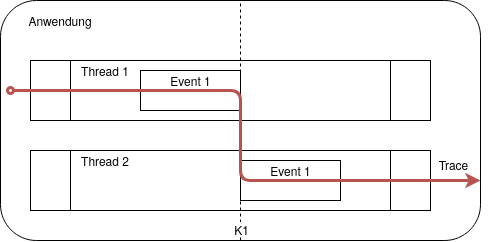

The diagram above was exported from draw.io. Its source (the exported page's mxGraphModel, read from the mxfile embedded in the PNG):
<mxGraphModel dx="556" dy="357" grid="1" gridSize="10" guides="1" tooltips="1" connect="1" arrows="1" fold="1" page="1" pageScale="1" pageWidth="850" pageHeight="1100" math="0" shadow="0">
  <root>
    <mxCell id="0" />
    <mxCell id="1" parent="0" />
    <mxCell id="zA6Ek4wi_DiX6lMvRyJT-1" value="" style="rounded=1;whiteSpace=wrap;html=1;" vertex="1" parent="1">
      <mxGeometry x="120" y="80" width="480" height="240" as="geometry" />
    </mxCell>
    <mxCell id="zA6Ek4wi_DiX6lMvRyJT-2" value="" style="shape=process;whiteSpace=wrap;html=1;backgroundOutline=1;" vertex="1" parent="1">
      <mxGeometry x="150" y="230" width="400" height="60" as="geometry" />
    </mxCell>
    <mxCell id="zA6Ek4wi_DiX6lMvRyJT-3" value="Anwendung" style="text;html=1;strokeColor=none;fillColor=none;align=center;verticalAlign=middle;whiteSpace=wrap;rounded=0;" vertex="1" parent="1">
      <mxGeometry x="140" y="90" width="80" height="20" as="geometry" />
    </mxCell>
    <mxCell id="zA6Ek4wi_DiX6lMvRyJT-4" value="Thread 2" style="text;html=1;strokeColor=none;fillColor=none;align=center;verticalAlign=middle;whiteSpace=wrap;rounded=0;" vertex="1" parent="1">
      <mxGeometry x="190" y="230" width="70" height="20" as="geometry" />
    </mxCell>
    <mxCell id="zA6Ek4wi_DiX6lMvRyJT-5" value="" style="shape=process;whiteSpace=wrap;html=1;backgroundOutline=1;" vertex="1" parent="1">
      <mxGeometry x="150" y="140" width="400" height="60" as="geometry" />
    </mxCell>
    <mxCell id="zA6Ek4wi_DiX6lMvRyJT-6" value="Thread 1" style="text;html=1;strokeColor=none;fillColor=none;align=center;verticalAlign=middle;whiteSpace=wrap;rounded=0;" vertex="1" parent="1">
      <mxGeometry x="190" y="140" width="70" height="20" as="geometry" />
    </mxCell>
    <mxCell id="zA6Ek4wi_DiX6lMvRyJT-7" value="" style="rounded=0;whiteSpace=wrap;html=1;" vertex="1" parent="1">
      <mxGeometry x="260" y="150" width="100" height="40" as="geometry" />
    </mxCell>
    <mxCell id="zA6Ek4wi_DiX6lMvRyJT-14" value="Event 1" style="text;html=1;strokeColor=none;fillColor=none;align=center;verticalAlign=middle;whiteSpace=wrap;rounded=0;" vertex="1" parent="1">
      <mxGeometry x="282.5" y="150" width="55" height="20" as="geometry" />
    </mxCell>
    <mxCell id="zA6Ek4wi_DiX6lMvRyJT-18" value="Trace" style="text;html=1;align=center;verticalAlign=middle;resizable=0;points=[];labelBackgroundColor=#ffffff;" vertex="1" connectable="0" parent="1">
      <mxGeometry x="580.0004472016345" y="347" as="geometry">
        <mxPoint x="-7" y="-103.21000000000001" as="offset" />
      </mxGeometry>
    </mxCell>
    <mxCell id="zA6Ek4wi_DiX6lMvRyJT-19" value="" style="rounded=0;whiteSpace=wrap;html=1;" vertex="1" parent="1">
      <mxGeometry x="360" y="240" width="100" height="40" as="geometry" />
    </mxCell>
    <mxCell id="zA6Ek4wi_DiX6lMvRyJT-20" value="Event 1" style="text;html=1;strokeColor=none;fillColor=none;align=center;verticalAlign=middle;whiteSpace=wrap;rounded=0;" vertex="1" parent="1">
      <mxGeometry x="382.5" y="240" width="55" height="20" as="geometry" />
    </mxCell>
    <mxCell id="zA6Ek4wi_DiX6lMvRyJT-9" value="" style="endArrow=none;dashed=1;html=1;exitX=0.5;exitY=1;exitDx=0;exitDy=0;entryX=0.5;entryY=0;entryDx=0;entryDy=0;" edge="1" parent="1" source="zA6Ek4wi_DiX6lMvRyJT-1" target="zA6Ek4wi_DiX6lMvRyJT-1">
      <mxGeometry width="50" height="50" relative="1" as="geometry">
        <mxPoint x="280" y="100" as="sourcePoint" />
        <mxPoint x="289" y="410" as="targetPoint" />
      </mxGeometry>
    </mxCell>
    <mxCell id="zA6Ek4wi_DiX6lMvRyJT-10" value="K1" style="text;html=1;align=center;verticalAlign=middle;resizable=0;points=[];labelBackgroundColor=#ffffff;" vertex="1" connectable="0" parent="zA6Ek4wi_DiX6lMvRyJT-9">
      <mxGeometry x="-0.9" y="-1" relative="1" as="geometry">
        <mxPoint as="offset" />
      </mxGeometry>
    </mxCell>
    <mxCell id="zA6Ek4wi_DiX6lMvRyJT-13" value="" style="endArrow=classic;html=1;startArrow=oval;startFill=0;entryX=1;entryY=0.75;entryDx=0;entryDy=0;fillColor=#f8cecc;strokeColor=#b85450;strokeWidth=3;" edge="1" parent="1" target="zA6Ek4wi_DiX6lMvRyJT-1">
      <mxGeometry width="50" height="50" relative="1" as="geometry">
        <mxPoint x="130" y="170" as="sourcePoint" />
        <mxPoint x="360" y="170" as="targetPoint" />
        <Array as="points">
          <mxPoint x="360" y="170" />
          <mxPoint x="360" y="260" />
        </Array>
      </mxGeometry>
    </mxCell>
  </root>
</mxGraphModel>